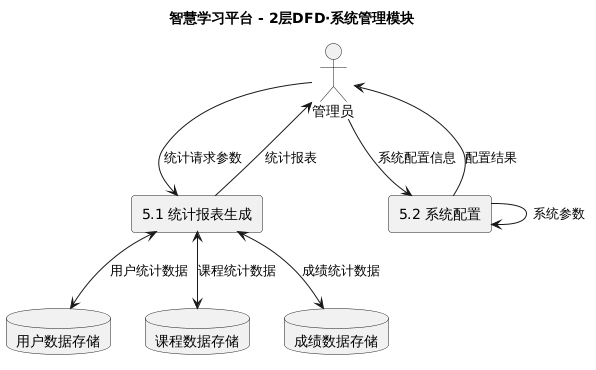

The diagram above was rendered by PlantUML. Its source (embedded in the PNG):
@startuml
title 智慧学习平台 - 2层DFD·系统管理模块
actor 管理员

rectangle "5.1 统计报表生成" as Report
rectangle "5.2 系统配置" as Config

' 复用其他模块的数据存储
database "用户数据存储" as UserDB
database "课程数据存储" as CourseDB
database "成绩数据存储" as ScoreDB

' 管理员 ↔ 统计报表
管理员 --> Report : 统计请求参数
Report --> 管理员 : 统计报表
Report <--> UserDB : 用户统计数据
Report <--> CourseDB : 课程统计数据
Report <--> ScoreDB : 成绩统计数据

' 管理员 ↔ 系统配置
管理员 --> Config : 系统配置信息
Config --> 管理员 : 配置结果
Config --> Config : 系统参数
@enduml